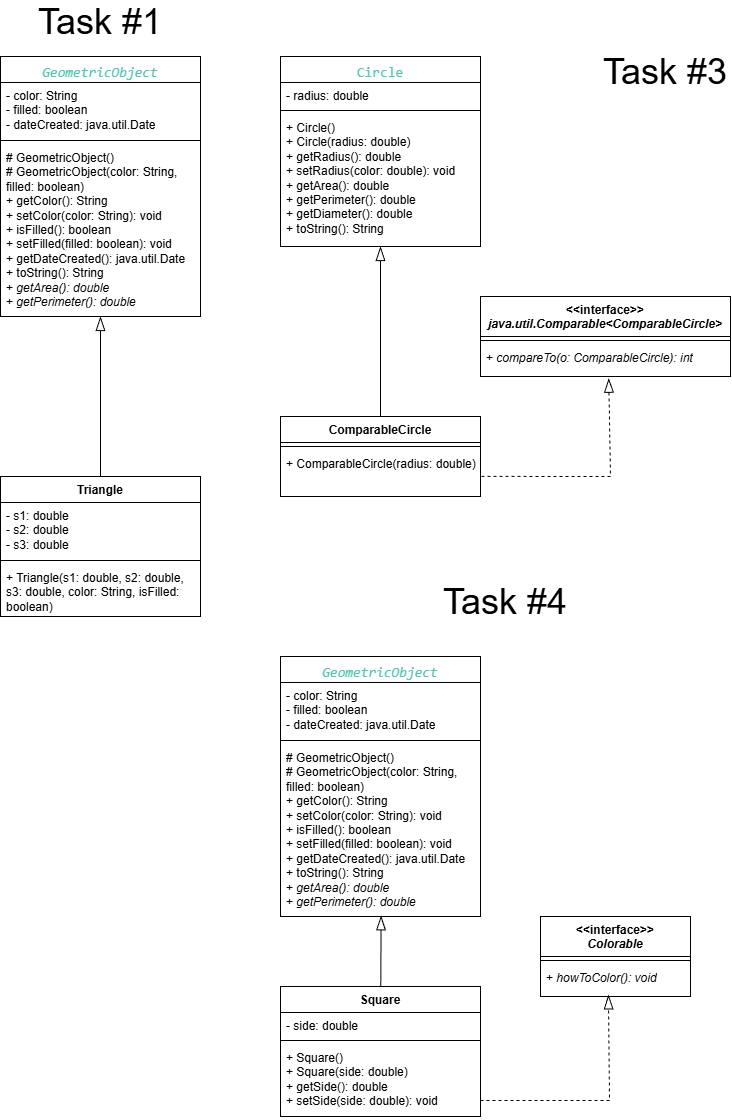

The diagram above was exported from draw.io. Its source (the exported page's mxGraphModel, read from the mxfile embedded in the PNG):
<mxGraphModel dx="1603" dy="822" grid="1" gridSize="10" guides="1" tooltips="1" connect="1" arrows="1" fold="1" page="1" pageScale="1" pageWidth="827" pageHeight="1169" math="0" shadow="0">
  <root>
    <mxCell id="0" />
    <mxCell id="1" parent="0" />
    <mxCell id="9O5rudek35YB0hI_q2RT-1" parent="1" style="swimlane;fontStyle=1;align=center;verticalAlign=top;childLayout=stackLayout;horizontal=1;startSize=26;horizontalStack=0;resizeParent=1;resizeParentMax=0;resizeLast=0;collapsible=1;marginBottom=0;whiteSpace=wrap;html=1;" value="&lt;div style=&quot;color: rgb(204, 204, 204); font-family: Consolas, &amp;quot;Courier New&amp;quot;, monospace; font-weight: normal; font-size: 14px; line-height: 19px; white-space: pre;&quot;&gt;&lt;span style=&quot;color: rgb(78, 201, 176);&quot;&gt;&lt;i&gt;GeometricObject&lt;/i&gt;&lt;/span&gt;&lt;/div&gt;" vertex="1">
      <mxGeometry height="260" width="200" x="40" y="80" as="geometry" />
    </mxCell>
    <mxCell id="9O5rudek35YB0hI_q2RT-2" parent="9O5rudek35YB0hI_q2RT-1" style="text;strokeColor=none;fillColor=none;align=left;verticalAlign=top;spacingLeft=4;spacingRight=4;overflow=hidden;rotatable=0;points=[[0,0.5],[1,0.5]];portConstraint=eastwest;whiteSpace=wrap;html=1;" value="- color: String&lt;div&gt;- filled: boolean&lt;/div&gt;&lt;div&gt;- dateCreated: java.util.Date&lt;/div&gt;" vertex="1">
      <mxGeometry height="54" width="200" y="26" as="geometry" />
    </mxCell>
    <mxCell id="9O5rudek35YB0hI_q2RT-3" parent="9O5rudek35YB0hI_q2RT-1" style="line;strokeWidth=1;fillColor=none;align=left;verticalAlign=middle;spacingTop=-1;spacingLeft=3;spacingRight=3;rotatable=0;labelPosition=right;points=[];portConstraint=eastwest;strokeColor=inherit;" value="" vertex="1">
      <mxGeometry height="8" width="200" y="80" as="geometry" />
    </mxCell>
    <mxCell id="9O5rudek35YB0hI_q2RT-4" parent="9O5rudek35YB0hI_q2RT-1" style="text;strokeColor=none;fillColor=none;align=left;verticalAlign=top;spacingLeft=4;spacingRight=4;overflow=hidden;rotatable=0;points=[[0,0.5],[1,0.5]];portConstraint=eastwest;whiteSpace=wrap;html=1;" value="# GeometricObject()&lt;div&gt;# GeometricObject(color: String, filled: boolean)&lt;div&gt;+ getColor(): String&lt;/div&gt;&lt;/div&gt;&lt;div&gt;+ setColor(color: String): void&lt;/div&gt;&lt;div&gt;+ isFilled(): boolean&lt;/div&gt;&lt;div&gt;+ setFilled(filled: boolean): void&lt;/div&gt;&lt;div&gt;+ getDateCreated(): java.util.Date&lt;/div&gt;&lt;div&gt;+ toString(): String&lt;/div&gt;&lt;div&gt;+ &lt;i&gt;getArea(): double&lt;/i&gt;&lt;/div&gt;&lt;div&gt;+ &lt;i&gt;getPerimeter(): double&lt;/i&gt;&lt;/div&gt;" vertex="1">
      <mxGeometry height="172" width="200" y="88" as="geometry" />
    </mxCell>
    <mxCell id="9O5rudek35YB0hI_q2RT-5" parent="1" style="swimlane;fontStyle=1;align=center;verticalAlign=top;childLayout=stackLayout;horizontal=1;startSize=26;horizontalStack=0;resizeParent=1;resizeParentMax=0;resizeLast=0;collapsible=1;marginBottom=0;whiteSpace=wrap;html=1;" value="Triangle" vertex="1">
      <mxGeometry height="140" width="200" x="40" y="500" as="geometry" />
    </mxCell>
    <mxCell id="9O5rudek35YB0hI_q2RT-6" parent="9O5rudek35YB0hI_q2RT-5" style="text;strokeColor=none;fillColor=none;align=left;verticalAlign=top;spacingLeft=4;spacingRight=4;overflow=hidden;rotatable=0;points=[[0,0.5],[1,0.5]];portConstraint=eastwest;whiteSpace=wrap;html=1;" value="- s1: double&lt;div&gt;- s2: double&lt;div&gt;- s3: double&lt;div&gt;&lt;br&gt;&lt;/div&gt;&lt;/div&gt;&lt;/div&gt;" vertex="1">
      <mxGeometry height="54" width="200" y="26" as="geometry" />
    </mxCell>
    <mxCell id="9O5rudek35YB0hI_q2RT-7" parent="9O5rudek35YB0hI_q2RT-5" style="line;strokeWidth=1;fillColor=none;align=left;verticalAlign=middle;spacingTop=-1;spacingLeft=3;spacingRight=3;rotatable=0;labelPosition=right;points=[];portConstraint=eastwest;strokeColor=inherit;" value="" vertex="1">
      <mxGeometry height="8" width="200" y="80" as="geometry" />
    </mxCell>
    <mxCell id="9O5rudek35YB0hI_q2RT-8" parent="9O5rudek35YB0hI_q2RT-5" style="text;strokeColor=none;fillColor=none;align=left;verticalAlign=top;spacingLeft=4;spacingRight=4;overflow=hidden;rotatable=0;points=[[0,0.5],[1,0.5]];portConstraint=eastwest;whiteSpace=wrap;html=1;" value="+ Triangle(s1: double, s2: double, s3: double, color: String, isFilled: boolean)" vertex="1">
      <mxGeometry height="52" width="200" y="88" as="geometry" />
    </mxCell>
    <mxCell id="9O5rudek35YB0hI_q2RT-9" edge="1" parent="1" source="9O5rudek35YB0hI_q2RT-5" style="endArrow=blockThin;endFill=0;endSize=12;html=1;rounded=0;entryX=0.5;entryY=1;entryDx=0;entryDy=0;" target="9O5rudek35YB0hI_q2RT-1" value="">
      <mxGeometry relative="1" width="160" as="geometry">
        <mxPoint x="120" y="540" as="sourcePoint" />
        <mxPoint x="280" y="540" as="targetPoint" />
      </mxGeometry>
    </mxCell>
    <mxCell id="9O5rudek35YB0hI_q2RT-11" parent="1" style="swimlane;fontStyle=1;align=center;verticalAlign=top;childLayout=stackLayout;horizontal=1;startSize=26;horizontalStack=0;resizeParent=1;resizeParentMax=0;resizeLast=0;collapsible=1;marginBottom=0;whiteSpace=wrap;html=1;" value="ComparableCircle" vertex="1">
      <mxGeometry height="80" width="200" x="320" y="440" as="geometry" />
    </mxCell>
    <mxCell id="9O5rudek35YB0hI_q2RT-13" parent="9O5rudek35YB0hI_q2RT-11" style="line;strokeWidth=1;fillColor=none;align=left;verticalAlign=middle;spacingTop=-1;spacingLeft=3;spacingRight=3;rotatable=0;labelPosition=right;points=[];portConstraint=eastwest;strokeColor=inherit;" value="" vertex="1">
      <mxGeometry height="8" width="200" y="26" as="geometry" />
    </mxCell>
    <mxCell id="9O5rudek35YB0hI_q2RT-14" parent="9O5rudek35YB0hI_q2RT-11" style="text;strokeColor=none;fillColor=none;align=left;verticalAlign=top;spacingLeft=4;spacingRight=4;overflow=hidden;rotatable=0;points=[[0,0.5],[1,0.5]];portConstraint=eastwest;whiteSpace=wrap;html=1;" value="+ ComparableCircle(radius: double)" vertex="1">
      <mxGeometry height="46" width="200" y="34" as="geometry" />
    </mxCell>
    <mxCell id="9O5rudek35YB0hI_q2RT-15" parent="1" style="swimlane;fontStyle=1;align=center;verticalAlign=top;childLayout=stackLayout;horizontal=1;startSize=26;horizontalStack=0;resizeParent=1;resizeParentMax=0;resizeLast=0;collapsible=1;marginBottom=0;whiteSpace=wrap;html=1;" value="&lt;div style=&quot;color: rgb(204, 204, 204); font-family: Consolas, &amp;quot;Courier New&amp;quot;, monospace; font-weight: normal; font-size: 14px; line-height: 19px; white-space: pre;&quot;&gt;&lt;span style=&quot;color: rgb(78, 201, 176);&quot;&gt;Circle&lt;/span&gt;&lt;/div&gt;" vertex="1">
      <mxGeometry height="190" width="200" x="320" y="80" as="geometry" />
    </mxCell>
    <mxCell id="9O5rudek35YB0hI_q2RT-16" parent="9O5rudek35YB0hI_q2RT-15" style="text;strokeColor=none;fillColor=none;align=left;verticalAlign=top;spacingLeft=4;spacingRight=4;overflow=hidden;rotatable=0;points=[[0,0.5],[1,0.5]];portConstraint=eastwest;whiteSpace=wrap;html=1;" value="- radius: double" vertex="1">
      <mxGeometry height="24" width="200" y="26" as="geometry" />
    </mxCell>
    <mxCell id="9O5rudek35YB0hI_q2RT-17" parent="9O5rudek35YB0hI_q2RT-15" style="line;strokeWidth=1;fillColor=none;align=left;verticalAlign=middle;spacingTop=-1;spacingLeft=3;spacingRight=3;rotatable=0;labelPosition=right;points=[];portConstraint=eastwest;strokeColor=inherit;" value="" vertex="1">
      <mxGeometry height="8" width="200" y="50" as="geometry" />
    </mxCell>
    <mxCell id="9O5rudek35YB0hI_q2RT-18" parent="9O5rudek35YB0hI_q2RT-15" style="text;strokeColor=none;fillColor=none;align=left;verticalAlign=top;spacingLeft=4;spacingRight=4;overflow=hidden;rotatable=0;points=[[0,0.5],[1,0.5]];portConstraint=eastwest;whiteSpace=wrap;html=1;" value="+ Circle()&lt;div&gt;+ Circle(radius: double)&lt;div&gt;+ getRadius(): double&lt;/div&gt;&lt;/div&gt;&lt;div&gt;+ setRadius(color: double): void&lt;/div&gt;&lt;div&gt;+ getArea(): double&lt;/div&gt;&lt;div&gt;+ getPerimeter(): double&lt;/div&gt;&lt;div&gt;+ getDiameter(): double&lt;/div&gt;&lt;div&gt;+ toString(): String&lt;/div&gt;" vertex="1">
      <mxGeometry height="132" width="200" y="58" as="geometry" />
    </mxCell>
    <mxCell id="9O5rudek35YB0hI_q2RT-19" parent="1" style="swimlane;fontStyle=1;align=center;verticalAlign=top;childLayout=stackLayout;horizontal=1;startSize=40;horizontalStack=0;resizeParent=1;resizeParentMax=0;resizeLast=0;collapsible=1;marginBottom=0;whiteSpace=wrap;html=1;" value="&amp;lt;&amp;lt;interface&amp;gt;&amp;gt;&lt;div&gt;&lt;i&gt;java.util.Comparable&amp;lt;ComparableCircle&amp;gt;&lt;/i&gt;&lt;/div&gt;" vertex="1">
      <mxGeometry height="80" width="250" x="520" y="320" as="geometry" />
    </mxCell>
    <mxCell id="9O5rudek35YB0hI_q2RT-20" parent="9O5rudek35YB0hI_q2RT-19" style="line;strokeWidth=1;fillColor=none;align=left;verticalAlign=middle;spacingTop=-1;spacingLeft=3;spacingRight=3;rotatable=0;labelPosition=right;points=[];portConstraint=eastwest;strokeColor=inherit;" value="" vertex="1">
      <mxGeometry height="8" width="250" y="40" as="geometry" />
    </mxCell>
    <mxCell id="9O5rudek35YB0hI_q2RT-21" parent="9O5rudek35YB0hI_q2RT-19" style="text;strokeColor=none;fillColor=none;align=left;verticalAlign=top;spacingLeft=4;spacingRight=4;overflow=hidden;rotatable=0;points=[[0,0.5],[1,0.5]];portConstraint=eastwest;whiteSpace=wrap;html=1;" value="+&lt;i&gt; compareTo(o: ComparableCircle): int&lt;/i&gt;" vertex="1">
      <mxGeometry height="32" width="250" y="48" as="geometry" />
    </mxCell>
    <mxCell id="9O5rudek35YB0hI_q2RT-22" edge="1" parent="1" source="9O5rudek35YB0hI_q2RT-14" style="endArrow=blockThin;endFill=0;endSize=12;html=1;rounded=0;entryX=0.513;entryY=1.054;entryDx=0;entryDy=0;exitX=1.005;exitY=0.563;exitDx=0;exitDy=0;entryPerimeter=0;dashed=1;exitPerimeter=0;" target="9O5rudek35YB0hI_q2RT-21" value="">
      <mxGeometry relative="1" width="160" as="geometry">
        <Array as="points">
          <mxPoint x="650" y="500" />
        </Array>
        <mxPoint x="670" y="640" as="sourcePoint" />
        <mxPoint x="670" y="480" as="targetPoint" />
      </mxGeometry>
    </mxCell>
    <mxCell id="9O5rudek35YB0hI_q2RT-23" edge="1" parent="1" source="9O5rudek35YB0hI_q2RT-11" style="endArrow=blockThin;endFill=0;endSize=12;html=1;rounded=0;entryX=0.5;entryY=1;entryDx=0;entryDy=0;exitX=0.5;exitY=0;exitDx=0;exitDy=0;" target="9O5rudek35YB0hI_q2RT-15" value="">
      <mxGeometry relative="1" width="160" as="geometry">
        <mxPoint x="400" y="520" as="sourcePoint" />
        <mxPoint x="400" y="360" as="targetPoint" />
      </mxGeometry>
    </mxCell>
    <mxCell id="9O5rudek35YB0hI_q2RT-26" parent="1" style="text;html=1;whiteSpace=wrap;strokeColor=none;fillColor=none;align=center;verticalAlign=middle;rounded=0;" value="&lt;font style=&quot;font-size: 36px;&quot;&gt;Task #1&lt;/font&gt;" vertex="1">
      <mxGeometry height="30" width="130" x="75" y="30" as="geometry" />
    </mxCell>
    <mxCell id="9O5rudek35YB0hI_q2RT-27" parent="1" style="text;html=1;whiteSpace=wrap;strokeColor=none;fillColor=none;align=center;verticalAlign=middle;rounded=0;" value="&lt;font style=&quot;font-size: 36px;&quot;&gt;Task #3&lt;/font&gt;" vertex="1">
      <mxGeometry height="30" width="130" x="640" y="80" as="geometry" />
    </mxCell>
    <mxCell id="9O5rudek35YB0hI_q2RT-28" parent="1" style="text;html=1;whiteSpace=wrap;strokeColor=none;fillColor=none;align=center;verticalAlign=middle;rounded=0;" value="&lt;font style=&quot;font-size: 36px;&quot;&gt;Task #4&lt;/font&gt;" vertex="1">
      <mxGeometry height="30" width="130" x="480" y="610" as="geometry" />
    </mxCell>
    <mxCell id="9O5rudek35YB0hI_q2RT-29" parent="1" style="swimlane;fontStyle=1;align=center;verticalAlign=top;childLayout=stackLayout;horizontal=1;startSize=26;horizontalStack=0;resizeParent=1;resizeParentMax=0;resizeLast=0;collapsible=1;marginBottom=0;whiteSpace=wrap;html=1;" value="&lt;div style=&quot;color: rgb(204, 204, 204); font-family: Consolas, &amp;quot;Courier New&amp;quot;, monospace; font-weight: normal; font-size: 14px; line-height: 19px; white-space: pre;&quot;&gt;&lt;span style=&quot;color: rgb(78, 201, 176);&quot;&gt;&lt;i&gt;GeometricObject&lt;/i&gt;&lt;/span&gt;&lt;/div&gt;" vertex="1">
      <mxGeometry height="260" width="200" x="320" y="680" as="geometry" />
    </mxCell>
    <mxCell id="9O5rudek35YB0hI_q2RT-30" parent="9O5rudek35YB0hI_q2RT-29" style="text;strokeColor=none;fillColor=none;align=left;verticalAlign=top;spacingLeft=4;spacingRight=4;overflow=hidden;rotatable=0;points=[[0,0.5],[1,0.5]];portConstraint=eastwest;whiteSpace=wrap;html=1;" value="- color: String&lt;div&gt;- filled: boolean&lt;/div&gt;&lt;div&gt;- dateCreated: java.util.Date&lt;/div&gt;" vertex="1">
      <mxGeometry height="54" width="200" y="26" as="geometry" />
    </mxCell>
    <mxCell id="9O5rudek35YB0hI_q2RT-31" parent="9O5rudek35YB0hI_q2RT-29" style="line;strokeWidth=1;fillColor=none;align=left;verticalAlign=middle;spacingTop=-1;spacingLeft=3;spacingRight=3;rotatable=0;labelPosition=right;points=[];portConstraint=eastwest;strokeColor=inherit;" value="" vertex="1">
      <mxGeometry height="8" width="200" y="80" as="geometry" />
    </mxCell>
    <mxCell id="9O5rudek35YB0hI_q2RT-32" parent="9O5rudek35YB0hI_q2RT-29" style="text;strokeColor=none;fillColor=none;align=left;verticalAlign=top;spacingLeft=4;spacingRight=4;overflow=hidden;rotatable=0;points=[[0,0.5],[1,0.5]];portConstraint=eastwest;whiteSpace=wrap;html=1;" value="# GeometricObject()&lt;div&gt;# GeometricObject(color: String, filled: boolean)&lt;div&gt;+ getColor(): String&lt;/div&gt;&lt;/div&gt;&lt;div&gt;+ setColor(color: String): void&lt;/div&gt;&lt;div&gt;+ isFilled(): boolean&lt;/div&gt;&lt;div&gt;+ setFilled(filled: boolean): void&lt;/div&gt;&lt;div&gt;+ getDateCreated(): java.util.Date&lt;/div&gt;&lt;div&gt;+ toString(): String&lt;/div&gt;&lt;div&gt;+ &lt;i&gt;getArea(): double&lt;/i&gt;&lt;/div&gt;&lt;div&gt;+ &lt;i&gt;getPerimeter(): double&lt;/i&gt;&lt;/div&gt;" vertex="1">
      <mxGeometry height="172" width="200" y="88" as="geometry" />
    </mxCell>
    <mxCell id="9O5rudek35YB0hI_q2RT-33" parent="1" style="swimlane;fontStyle=1;align=center;verticalAlign=top;childLayout=stackLayout;horizontal=1;startSize=26;horizontalStack=0;resizeParent=1;resizeParentMax=0;resizeLast=0;collapsible=1;marginBottom=0;whiteSpace=wrap;html=1;" value="Square" vertex="1">
      <mxGeometry height="130" width="200" x="320" y="1010" as="geometry" />
    </mxCell>
    <mxCell id="9O5rudek35YB0hI_q2RT-34" parent="9O5rudek35YB0hI_q2RT-33" style="text;strokeColor=none;fillColor=none;align=left;verticalAlign=top;spacingLeft=4;spacingRight=4;overflow=hidden;rotatable=0;points=[[0,0.5],[1,0.5]];portConstraint=eastwest;whiteSpace=wrap;html=1;" value="- side: double" vertex="1">
      <mxGeometry height="24" width="200" y="26" as="geometry" />
    </mxCell>
    <mxCell id="9O5rudek35YB0hI_q2RT-35" parent="9O5rudek35YB0hI_q2RT-33" style="line;strokeWidth=1;fillColor=none;align=left;verticalAlign=middle;spacingTop=-1;spacingLeft=3;spacingRight=3;rotatable=0;labelPosition=right;points=[];portConstraint=eastwest;strokeColor=inherit;" value="" vertex="1">
      <mxGeometry height="8" width="200" y="50" as="geometry" />
    </mxCell>
    <mxCell id="9O5rudek35YB0hI_q2RT-36" parent="9O5rudek35YB0hI_q2RT-33" style="text;strokeColor=none;fillColor=none;align=left;verticalAlign=top;spacingLeft=4;spacingRight=4;overflow=hidden;rotatable=0;points=[[0,0.5],[1,0.5]];portConstraint=eastwest;whiteSpace=wrap;html=1;" value="+ Square()&lt;div&gt;+ Square(side: double)&lt;/div&gt;&lt;div&gt;+ getSide(): double&lt;/div&gt;&lt;div&gt;+ setSide(side: double): void&lt;/div&gt;" vertex="1">
      <mxGeometry height="72" width="200" y="58" as="geometry" />
    </mxCell>
    <mxCell id="9O5rudek35YB0hI_q2RT-37" edge="1" parent="1" source="9O5rudek35YB0hI_q2RT-33" style="endArrow=blockThin;endFill=0;endSize=12;html=1;rounded=0;entryX=0.503;entryY=0.996;entryDx=0;entryDy=0;entryPerimeter=0;" target="9O5rudek35YB0hI_q2RT-32" value="">
      <mxGeometry relative="1" width="160" as="geometry">
        <mxPoint x="410" y="1170" as="sourcePoint" />
        <mxPoint x="430" y="970" as="targetPoint" />
      </mxGeometry>
    </mxCell>
    <mxCell id="9O5rudek35YB0hI_q2RT-38" parent="1" style="swimlane;fontStyle=1;align=center;verticalAlign=top;childLayout=stackLayout;horizontal=1;startSize=40;horizontalStack=0;resizeParent=1;resizeParentMax=0;resizeLast=0;collapsible=1;marginBottom=0;whiteSpace=wrap;html=1;" value="&amp;lt;&amp;lt;interface&amp;gt;&amp;gt;&lt;div&gt;&lt;i&gt;Colorable&lt;/i&gt;&lt;/div&gt;" vertex="1">
      <mxGeometry height="80" width="150" x="580" y="940" as="geometry" />
    </mxCell>
    <mxCell id="9O5rudek35YB0hI_q2RT-39" parent="9O5rudek35YB0hI_q2RT-38" style="line;strokeWidth=1;fillColor=none;align=left;verticalAlign=middle;spacingTop=-1;spacingLeft=3;spacingRight=3;rotatable=0;labelPosition=right;points=[];portConstraint=eastwest;strokeColor=inherit;" value="" vertex="1">
      <mxGeometry height="8" width="150" y="40" as="geometry" />
    </mxCell>
    <mxCell id="9O5rudek35YB0hI_q2RT-40" parent="9O5rudek35YB0hI_q2RT-38" style="text;strokeColor=none;fillColor=none;align=left;verticalAlign=top;spacingLeft=4;spacingRight=4;overflow=hidden;rotatable=0;points=[[0,0.5],[1,0.5]];portConstraint=eastwest;whiteSpace=wrap;html=1;" value="+&lt;i&gt; howToColor(): void&lt;/i&gt;" vertex="1">
      <mxGeometry height="32" width="150" y="48" as="geometry" />
    </mxCell>
    <mxCell id="9O5rudek35YB0hI_q2RT-41" edge="1" parent="1" style="endArrow=blockThin;endFill=0;endSize=12;html=1;rounded=0;entryX=0.453;entryY=0.949;entryDx=0;entryDy=0;exitX=1.005;exitY=0.563;exitDx=0;exitDy=0;entryPerimeter=0;dashed=1;exitPerimeter=0;" target="9O5rudek35YB0hI_q2RT-40" value="">
      <mxGeometry relative="1" width="160" as="geometry">
        <Array as="points">
          <mxPoint x="649" y="1124" />
        </Array>
        <mxPoint x="520" y="1124" as="sourcePoint" />
        <mxPoint x="647" y="1026" as="targetPoint" />
      </mxGeometry>
    </mxCell>
  </root>
</mxGraphModel>